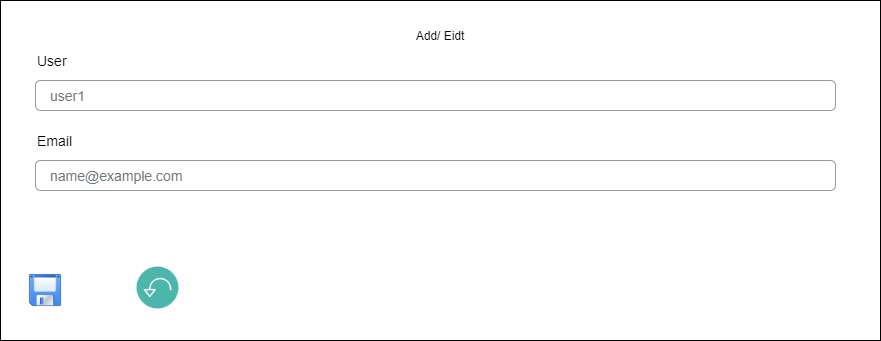

The diagram above was exported from draw.io. Its source (the exported page's mxGraphModel, read from the mxfile embedded in the PNG):
<mxGraphModel dx="1662" dy="698" grid="1" gridSize="10" guides="1" tooltips="1" connect="1" arrows="1" fold="1" page="1" pageScale="1" pageWidth="850" pageHeight="1100" math="0" shadow="0">
  <root>
    <mxCell id="GSlMgqUSCoRukiHpPRcm-0" />
    <mxCell id="GSlMgqUSCoRukiHpPRcm-1" parent="GSlMgqUSCoRukiHpPRcm-0" />
    <mxCell id="GSlMgqUSCoRukiHpPRcm-18" value="" style="rounded=0;whiteSpace=wrap;html=1;" vertex="1" parent="GSlMgqUSCoRukiHpPRcm-1">
      <mxGeometry x="95" y="100" width="880" height="340" as="geometry" />
    </mxCell>
    <mxCell id="GSlMgqUSCoRukiHpPRcm-19" value="User" style="fillColor=none;strokeColor=none;align=left;fontSize=14;" vertex="1" parent="GSlMgqUSCoRukiHpPRcm-1">
      <mxGeometry x="130" y="140" width="260" height="40" as="geometry" />
    </mxCell>
    <mxCell id="GSlMgqUSCoRukiHpPRcm-20" value="user1" style="html=1;shadow=0;dashed=0;shape=mxgraph.bootstrap.rrect;rSize=5;fillColor=none;strokeColor=#999999;align=left;spacing=15;fontSize=14;fontColor=#6C767D;" vertex="1" parent="GSlMgqUSCoRukiHpPRcm-1">
      <mxGeometry width="800" height="30" relative="1" as="geometry">
        <mxPoint x="130" y="180" as="offset" />
      </mxGeometry>
    </mxCell>
    <mxCell id="GSlMgqUSCoRukiHpPRcm-21" value="Email" style="fillColor=none;strokeColor=none;align=left;fontSize=14;" vertex="1" parent="GSlMgqUSCoRukiHpPRcm-1">
      <mxGeometry width="260" height="40" relative="1" as="geometry">
        <mxPoint x="130" y="220" as="offset" />
      </mxGeometry>
    </mxCell>
    <mxCell id="GSlMgqUSCoRukiHpPRcm-22" value="name@example.com" style="html=1;shadow=0;dashed=0;shape=mxgraph.bootstrap.rrect;rSize=5;fillColor=none;strokeColor=#999999;align=left;spacing=15;fontSize=14;fontColor=#6C767D;" vertex="1" parent="GSlMgqUSCoRukiHpPRcm-1">
      <mxGeometry width="800" height="30" relative="1" as="geometry">
        <mxPoint x="130" y="260" as="offset" />
      </mxGeometry>
    </mxCell>
    <mxCell id="GSlMgqUSCoRukiHpPRcm-35" value="Add/ Eidt" style="text;html=1;strokeColor=none;fillColor=none;align=center;verticalAlign=middle;whiteSpace=wrap;rounded=0;" vertex="1" parent="GSlMgqUSCoRukiHpPRcm-1">
      <mxGeometry x="470" y="120" width="130" height="30" as="geometry" />
    </mxCell>
    <mxCell id="GSlMgqUSCoRukiHpPRcm-36" value="" style="shape=image;html=1;verticalAlign=top;verticalLabelPosition=bottom;labelBackgroundColor=#ffffff;imageAspect=0;aspect=fixed;image=https://cdn4.iconfinder.com/data/icons/common-toolbar/36/Save-128.png" vertex="1" parent="GSlMgqUSCoRukiHpPRcm-1">
      <mxGeometry x="120" y="370" width="40" height="40" as="geometry" />
    </mxCell>
    <mxCell id="GSlMgqUSCoRukiHpPRcm-37" value="" style="shape=image;html=1;verticalAlign=top;verticalLabelPosition=bottom;labelBackgroundColor=#ffffff;imageAspect=0;aspect=fixed;image=https://cdn3.iconfinder.com/data/icons/flat-circle-content/512/flat-style-circle-undo-2-128.png" vertex="1" parent="GSlMgqUSCoRukiHpPRcm-1">
      <mxGeometry x="230" y="365" width="45" height="45" as="geometry" />
    </mxCell>
  </root>
</mxGraphModel>